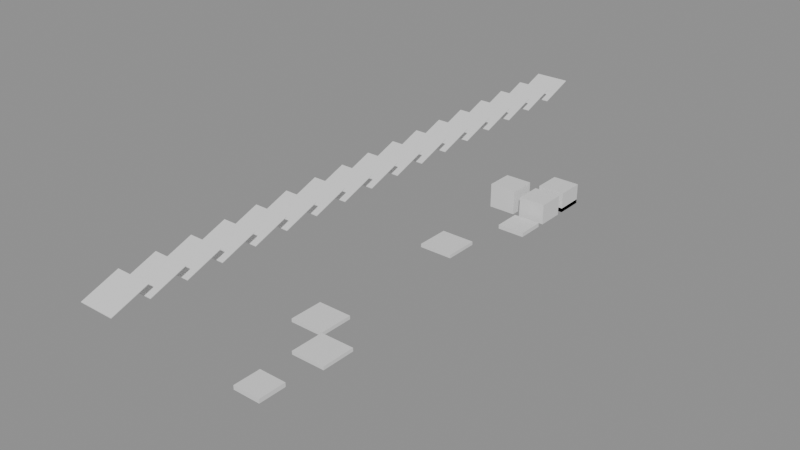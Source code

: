 # Source: building_lego.blend  (saved by Blender 5.0.119; exported with 4.5.12 LTS)
import bpy
from mathutils import Matrix  # noqa: F401  (used for matrix-valued properties, if any)

bpy.ops.wm.read_factory_settings(use_empty=True)
scene = bpy.context.scene
scene.name = 'Scene'

# ---- collections
col_03_pisos_escadas = bpy.data.collections.new('03_Pisos_Escadas'); scene.collection.children.link(col_03_pisos_escadas)
col_04_moveis_decoracoes = bpy.data.collections.new('04_Moveis_Decoracoes'); scene.collection.children.link(col_04_moveis_decoracoes)
col_05_telhado = bpy.data.collections.new('05_Telhado'); scene.collection.children.link(col_05_telhado)

# ---- materials (node trees are filled in below, after node groups)
mat_mat_pisos = bpy.data.materials.new('Mat_Pisos')
mat_mat_moveis = bpy.data.materials.new('Mat_Moveis')
mat_mat_telhado = bpy.data.materials.new('Mat_Telhado')

# ---- material node trees
mat_mat_pisos.use_nodes = True; mat_mat_pisos.node_tree.nodes.clear()
_N = mat_mat_pisos.node_tree.nodes; _L = mat_mat_pisos.node_tree.links
n0 = _N.new('ShaderNodeBsdfPrincipled'); n0.name = 'BSDF - Pré-fundamentado'; n0.location = (-200, 100)
n1 = _N.new('ShaderNodeOutputMaterial'); n1.name = 'Saída de material'; n1.location = (200, 100)
_L.new(n0.outputs[0], n1.inputs[0])
n1.is_active_output = True
mat_mat_moveis.use_nodes = True; mat_mat_moveis.node_tree.nodes.clear()
_N = mat_mat_moveis.node_tree.nodes; _L = mat_mat_moveis.node_tree.links
n0 = _N.new('ShaderNodeBsdfPrincipled'); n0.name = 'BSDF - Pré-fundamentado'; n0.location = (-200, 100)
n1 = _N.new('ShaderNodeOutputMaterial'); n1.name = 'Saída de material'; n1.location = (200, 100)
_L.new(n0.outputs[0], n1.inputs[0])
n1.is_active_output = True
mat_mat_telhado.use_nodes = True; mat_mat_telhado.node_tree.nodes.clear()
_N = mat_mat_telhado.node_tree.nodes; _L = mat_mat_telhado.node_tree.links
n0 = _N.new('ShaderNodeBsdfPrincipled'); n0.name = 'BSDF - Pré-fundamentado'; n0.location = (-200, 100)
n1 = _N.new('ShaderNodeOutputMaterial'); n1.name = 'Saída de material'; n1.location = (200, 100)
_L.new(n0.outputs[0], n1.inputs[0])
n1.is_active_output = True

# ---- meshes
me_piso_grasses_3026_3212_z0 = bpy.data.meshes.new('Piso_grasses_3026_3212_z0')
me_piso_grasses_3026_3212_z0.from_pydata([(-0.5, -0.5, -0.05), (0.5, -0.5, -0.05), (0.5, 0.5, -0.05), (-0.5, 0.5, -0.05), (-0.5, -0.5, 0.05), (0.5, -0.5, 0.05), (0.5, 0.5, 0.05), (-0.5, 0.5, 0.05)], [], [(0, 1, 2, 3), (4, 7, 6, 5), (0, 4, 5, 1), (2, 6, 7, 3), (0, 3, 7, 4), (1, 5, 6, 2)])
me_piso_grasses_3026_3212_z0.materials.append(mat_mat_pisos)
me_piso_grasses_3026_3212_z0.update()
me_piso_flowers_3025_3213_z0 = bpy.data.meshes.new('Piso_flowers_3025_3213_z0')
me_piso_flowers_3025_3213_z0.from_pydata([(-0.5, -0.5, -0.05), (0.5, -0.5, -0.05), (0.5, 0.5, -0.05), (-0.5, 0.5, -0.05), (-0.5, -0.5, 0.05), (0.5, -0.5, 0.05), (0.5, 0.5, 0.05), (-0.5, 0.5, 0.05)], [], [(0, 1, 2, 3), (4, 7, 6, 5), (0, 4, 5, 1), (2, 6, 7, 3), (0, 3, 7, 4), (1, 5, 6, 2)])
me_piso_flowers_3025_3213_z0.materials.append(mat_mat_pisos)
me_piso_flowers_3025_3213_z0.update()
me_piso_grasses_3025_3218_z0 = bpy.data.meshes.new('Piso_grasses_3025_3218_z0')
me_piso_grasses_3025_3218_z0.from_pydata([(-0.5, -0.5, -0.05), (0.5, -0.5, -0.05), (0.5, 0.5, -0.05), (-0.5, 0.5, -0.05), (-0.5, -0.5, 0.05), (0.5, -0.5, 0.05), (0.5, 0.5, 0.05), (-0.5, 0.5, 0.05)], [], [(0, 1, 2, 3), (4, 7, 6, 5), (0, 4, 5, 1), (2, 6, 7, 3), (0, 3, 7, 4), (1, 5, 6, 2)])
me_piso_grasses_3025_3218_z0.materials.append(mat_mat_pisos)
me_piso_grasses_3025_3218_z0.update()
me_movel_flowers_3026_3210_z0 = bpy.data.meshes.new('Movel_flowers_3026_3210_z0')
me_movel_flowers_3026_3210_z0.from_pydata([(-0.4, -0.4, -0.06), (0.4, -0.4, -0.06), (0.4, 0.4, -0.06), (-0.4, 0.4, -0.06), (-0.4, -0.4, 0.06), (0.4, -0.4, 0.06), (0.4, 0.4, 0.06), (-0.4, 0.4, 0.06)], [], [(0, 1, 2, 3), (4, 7, 6, 5), (0, 4, 5, 1), (2, 6, 7, 3), (0, 3, 7, 4), (1, 5, 6, 2)])
me_movel_flowers_3026_3210_z0.materials.append(mat_mat_moveis)
me_movel_flowers_3026_3210_z0.update()
me_movel_flowers_3026_3220_z0 = bpy.data.meshes.new('Movel_flowers_3026_3220_z0')
me_movel_flowers_3026_3220_z0.from_pydata([(-0.4, -0.4, -0.06), (0.4, -0.4, -0.06), (0.4, 0.4, -0.06), (-0.4, 0.4, -0.06), (-0.4, -0.4, 0.06), (0.4, -0.4, 0.06), (0.4, 0.4, 0.06), (-0.4, 0.4, 0.06)], [], [(0, 1, 2, 3), (4, 7, 6, 5), (0, 4, 5, 1), (2, 6, 7, 3), (0, 3, 7, 4), (1, 5, 6, 2)])
me_movel_flowers_3026_3220_z0.materials.append(mat_mat_moveis)
me_movel_flowers_3026_3220_z0.update()
me_movel_cactus_3025_3221_z0 = bpy.data.meshes.new('Movel_cactus_3025_3221_z0')
me_movel_cactus_3025_3221_z0.from_pydata([(-0.4, -0.4, -0.36), (0.4, -0.4, -0.36), (0.4, 0.4, -0.36), (-0.4, 0.4, -0.36), (-0.4, -0.4, 0.36), (0.4, -0.4, 0.36), (0.4, 0.4, 0.36), (-0.4, 0.4, 0.36)], [], [(0, 1, 2, 3), (4, 7, 6, 5), (0, 4, 5, 1), (2, 6, 7, 3), (0, 3, 7, 4), (1, 5, 6, 2)])
me_movel_cactus_3025_3221_z0.materials.append(mat_mat_moveis)
me_movel_cactus_3025_3221_z0.update()
me_movel_cactus_3026_3221_z0 = bpy.data.meshes.new('Movel_cactus_3026_3221_z0')
me_movel_cactus_3026_3221_z0.from_pydata([(-0.4, -0.4, -0.3), (0.4, -0.4, -0.3), (0.4, 0.4, -0.3), (-0.4, 0.4, -0.3), (-0.4, -0.4, 0.3), (0.4, -0.4, 0.3), (0.4, 0.4, 0.3), (-0.4, 0.4, 0.3)], [], [(0, 1, 2, 3), (4, 7, 6, 5), (0, 4, 5, 1), (2, 6, 7, 3), (0, 3, 7, 4), (1, 5, 6, 2)])
me_movel_cactus_3026_3221_z0.materials.append(mat_mat_moveis)
me_movel_cactus_3026_3221_z0.update()
me_movel_flowers_3026_3222_z0 = bpy.data.meshes.new('Movel_flowers_3026_3222_z0')
me_movel_flowers_3026_3222_z0.from_pydata([(-0.4, -0.4, -0.06), (0.4, -0.4, -0.06), (0.4, 0.4, -0.06), (-0.4, 0.4, -0.06), (-0.4, -0.4, 0.06), (0.4, -0.4, 0.06), (0.4, 0.4, 0.06), (-0.4, 0.4, 0.06)], [], [(0, 1, 2, 3), (4, 7, 6, 5), (0, 4, 5, 1), (2, 6, 7, 3), (0, 3, 7, 4), (1, 5, 6, 2)])
me_movel_flowers_3026_3222_z0.materials.append(mat_mat_moveis)
me_movel_flowers_3026_3222_z0.update()
me_movel_cactus_3026_3222_z0 = bpy.data.meshes.new('Movel_cactus_3026_3222_z0')
me_movel_cactus_3026_3222_z0.from_pydata([(-0.4, -0.4, -0.3), (0.4, -0.4, -0.3), (0.4, 0.4, -0.3), (-0.4, 0.4, -0.3), (-0.4, -0.4, 0.3), (0.4, -0.4, 0.3), (0.4, 0.4, 0.3), (-0.4, 0.4, 0.3)], [], [(0, 1, 2, 3), (4, 7, 6, 5), (0, 4, 5, 1), (2, 6, 7, 3), (0, 3, 7, 4), (1, 5, 6, 2)])
me_movel_cactus_3026_3222_z0.materials.append(mat_mat_moveis)
me_movel_cactus_3026_3222_z0.update()
me_telha_3024_3208_z20 = bpy.data.meshes.new('Telha_3024_3208_z20')
me_telha_3024_3208_z20.from_pydata([(-0.5, -0.5, -0.1728), (0.5, -0.5, -0.1728), (0.5, 0.5, 0.1872), (-0.5, 0.5, 0.1872), (-0.5, -0.5, -0.1872), (0.5, -0.5, -0.1872), (0.5, 0.5, 0.1728), (-0.5, 0.5, 0.1728)], [], [(0, 1, 2, 3), (7, 6, 5, 4), (0, 4, 5, 1), (3, 2, 6, 7), (0, 3, 7, 4), (1, 5, 6, 2)])
me_telha_3024_3208_z20.materials.append(mat_mat_telhado)
me_telha_3024_3208_z20.update()
me_telha_3024_3209_z20 = bpy.data.meshes.new('Telha_3024_3209_z20')
me_telha_3024_3209_z20.from_pydata([(-0.5, -0.5, -0.1728), (0.5, -0.5, -0.1728), (0.5, 0.5, 0.1872), (-0.5, 0.5, 0.1872), (-0.5, -0.5, -0.1872), (0.5, -0.5, -0.1872), (0.5, 0.5, 0.1728), (-0.5, 0.5, 0.1728)], [], [(0, 1, 2, 3), (7, 6, 5, 4), (0, 4, 5, 1), (3, 2, 6, 7), (0, 3, 7, 4), (1, 5, 6, 2)])
me_telha_3024_3209_z20.materials.append(mat_mat_telhado)
me_telha_3024_3209_z20.update()
me_telha_3024_3210_z20 = bpy.data.meshes.new('Telha_3024_3210_z20')
me_telha_3024_3210_z20.from_pydata([(-0.5, -0.5, -0.1728), (0.5, -0.5, -0.1728), (0.5, 0.5, 0.1872), (-0.5, 0.5, 0.1872), (-0.5, -0.5, -0.1872), (0.5, -0.5, -0.1872), (0.5, 0.5, 0.1728), (-0.5, 0.5, 0.1728)], [], [(0, 1, 2, 3), (7, 6, 5, 4), (0, 4, 5, 1), (3, 2, 6, 7), (0, 3, 7, 4), (1, 5, 6, 2)])
me_telha_3024_3210_z20.materials.append(mat_mat_telhado)
me_telha_3024_3210_z20.update()
me_telha_3024_3211_z20 = bpy.data.meshes.new('Telha_3024_3211_z20')
me_telha_3024_3211_z20.from_pydata([(-0.5, -0.5, -0.1728), (0.5, -0.5, -0.1728), (0.5, 0.5, 0.1872), (-0.5, 0.5, 0.1872), (-0.5, -0.5, -0.1872), (0.5, -0.5, -0.1872), (0.5, 0.5, 0.1728), (-0.5, 0.5, 0.1728)], [], [(0, 1, 2, 3), (7, 6, 5, 4), (0, 4, 5, 1), (3, 2, 6, 7), (0, 3, 7, 4), (1, 5, 6, 2)])
me_telha_3024_3211_z20.materials.append(mat_mat_telhado)
me_telha_3024_3211_z20.update()
me_telha_3024_3212_z20 = bpy.data.meshes.new('Telha_3024_3212_z20')
me_telha_3024_3212_z20.from_pydata([(-0.5, -0.5, -0.1728), (0.5, -0.5, -0.1728), (0.5, 0.5, 0.1872), (-0.5, 0.5, 0.1872), (-0.5, -0.5, -0.1872), (0.5, -0.5, -0.1872), (0.5, 0.5, 0.1728), (-0.5, 0.5, 0.1728)], [], [(0, 1, 2, 3), (7, 6, 5, 4), (0, 4, 5, 1), (3, 2, 6, 7), (0, 3, 7, 4), (1, 5, 6, 2)])
me_telha_3024_3212_z20.materials.append(mat_mat_telhado)
me_telha_3024_3212_z20.update()
me_telha_3024_3213_z20 = bpy.data.meshes.new('Telha_3024_3213_z20')
me_telha_3024_3213_z20.from_pydata([(-0.5, -0.5, -0.1728), (0.5, -0.5, -0.1728), (0.5, 0.5, 0.1872), (-0.5, 0.5, 0.1872), (-0.5, -0.5, -0.1872), (0.5, -0.5, -0.1872), (0.5, 0.5, 0.1728), (-0.5, 0.5, 0.1728)], [], [(0, 1, 2, 3), (7, 6, 5, 4), (0, 4, 5, 1), (3, 2, 6, 7), (0, 3, 7, 4), (1, 5, 6, 2)])
me_telha_3024_3213_z20.materials.append(mat_mat_telhado)
me_telha_3024_3213_z20.update()
me_telha_3024_3214_z20 = bpy.data.meshes.new('Telha_3024_3214_z20')
me_telha_3024_3214_z20.from_pydata([(-0.5, -0.5, -0.1728), (0.5, -0.5, -0.1728), (0.5, 0.5, 0.1872), (-0.5, 0.5, 0.1872), (-0.5, -0.5, -0.1872), (0.5, -0.5, -0.1872), (0.5, 0.5, 0.1728), (-0.5, 0.5, 0.1728)], [], [(0, 1, 2, 3), (7, 6, 5, 4), (0, 4, 5, 1), (3, 2, 6, 7), (0, 3, 7, 4), (1, 5, 6, 2)])
me_telha_3024_3214_z20.materials.append(mat_mat_telhado)
me_telha_3024_3214_z20.update()
me_telha_3024_3215_z20 = bpy.data.meshes.new('Telha_3024_3215_z20')
me_telha_3024_3215_z20.from_pydata([(-0.5, -0.5, -0.1728), (0.5, -0.5, -0.1728), (0.5, 0.5, 0.1872), (-0.5, 0.5, 0.1872), (-0.5, -0.5, -0.1872), (0.5, -0.5, -0.1872), (0.5, 0.5, 0.1728), (-0.5, 0.5, 0.1728)], [], [(0, 1, 2, 3), (7, 6, 5, 4), (0, 4, 5, 1), (3, 2, 6, 7), (0, 3, 7, 4), (1, 5, 6, 2)])
me_telha_3024_3215_z20.materials.append(mat_mat_telhado)
me_telha_3024_3215_z20.update()
me_telha_3024_3216_z20 = bpy.data.meshes.new('Telha_3024_3216_z20')
me_telha_3024_3216_z20.from_pydata([(-0.5, -0.5, -0.1728), (0.5, -0.5, -0.1728), (0.5, 0.5, 0.1872), (-0.5, 0.5, 0.1872), (-0.5, -0.5, -0.1872), (0.5, -0.5, -0.1872), (0.5, 0.5, 0.1728), (-0.5, 0.5, 0.1728)], [], [(0, 1, 2, 3), (7, 6, 5, 4), (0, 4, 5, 1), (3, 2, 6, 7), (0, 3, 7, 4), (1, 5, 6, 2)])
me_telha_3024_3216_z20.materials.append(mat_mat_telhado)
me_telha_3024_3216_z20.update()
me_telha_3024_3217_z20 = bpy.data.meshes.new('Telha_3024_3217_z20')
me_telha_3024_3217_z20.from_pydata([(-0.5, -0.5, -0.1728), (0.5, -0.5, -0.1728), (0.5, 0.5, 0.1872), (-0.5, 0.5, 0.1872), (-0.5, -0.5, -0.1872), (0.5, -0.5, -0.1872), (0.5, 0.5, 0.1728), (-0.5, 0.5, 0.1728)], [], [(0, 1, 2, 3), (7, 6, 5, 4), (0, 4, 5, 1), (3, 2, 6, 7), (0, 3, 7, 4), (1, 5, 6, 2)])
me_telha_3024_3217_z20.materials.append(mat_mat_telhado)
me_telha_3024_3217_z20.update()
me_telha_3024_3218_z20 = bpy.data.meshes.new('Telha_3024_3218_z20')
me_telha_3024_3218_z20.from_pydata([(-0.5, -0.5, -0.1728), (0.5, -0.5, -0.1728), (0.5, 0.5, 0.1872), (-0.5, 0.5, 0.1872), (-0.5, -0.5, -0.1872), (0.5, -0.5, -0.1872), (0.5, 0.5, 0.1728), (-0.5, 0.5, 0.1728)], [], [(0, 1, 2, 3), (7, 6, 5, 4), (0, 4, 5, 1), (3, 2, 6, 7), (0, 3, 7, 4), (1, 5, 6, 2)])
me_telha_3024_3218_z20.materials.append(mat_mat_telhado)
me_telha_3024_3218_z20.update()
me_telha_3024_3219_z20 = bpy.data.meshes.new('Telha_3024_3219_z20')
me_telha_3024_3219_z20.from_pydata([(-0.5, -0.5, -0.1728), (0.5, -0.5, -0.1728), (0.5, 0.5, 0.1872), (-0.5, 0.5, 0.1872), (-0.5, -0.5, -0.1872), (0.5, -0.5, -0.1872), (0.5, 0.5, 0.1728), (-0.5, 0.5, 0.1728)], [], [(0, 1, 2, 3), (7, 6, 5, 4), (0, 4, 5, 1), (3, 2, 6, 7), (0, 3, 7, 4), (1, 5, 6, 2)])
me_telha_3024_3219_z20.materials.append(mat_mat_telhado)
me_telha_3024_3219_z20.update()
me_telha_3024_3220_z20 = bpy.data.meshes.new('Telha_3024_3220_z20')
me_telha_3024_3220_z20.from_pydata([(-0.5, -0.5, -0.1728), (0.5, -0.5, -0.1728), (0.5, 0.5, 0.1872), (-0.5, 0.5, 0.1872), (-0.5, -0.5, -0.1872), (0.5, -0.5, -0.1872), (0.5, 0.5, 0.1728), (-0.5, 0.5, 0.1728)], [], [(0, 1, 2, 3), (7, 6, 5, 4), (0, 4, 5, 1), (3, 2, 6, 7), (0, 3, 7, 4), (1, 5, 6, 2)])
me_telha_3024_3220_z20.materials.append(mat_mat_telhado)
me_telha_3024_3220_z20.update()
me_telha_3024_3221_z20 = bpy.data.meshes.new('Telha_3024_3221_z20')
me_telha_3024_3221_z20.from_pydata([(-0.5, -0.5, -0.1728), (0.5, -0.5, -0.1728), (0.5, 0.5, 0.1872), (-0.5, 0.5, 0.1872), (-0.5, -0.5, -0.1872), (0.5, -0.5, -0.1872), (0.5, 0.5, 0.1728), (-0.5, 0.5, 0.1728)], [], [(0, 1, 2, 3), (7, 6, 5, 4), (0, 4, 5, 1), (3, 2, 6, 7), (0, 3, 7, 4), (1, 5, 6, 2)])
me_telha_3024_3221_z20.materials.append(mat_mat_telhado)
me_telha_3024_3221_z20.update()
me_telha_3024_3222_z20 = bpy.data.meshes.new('Telha_3024_3222_z20')
me_telha_3024_3222_z20.from_pydata([(-0.5, -0.5, -0.1728), (0.5, -0.5, -0.1728), (0.5, 0.5, 0.1872), (-0.5, 0.5, 0.1872), (-0.5, -0.5, -0.1872), (0.5, -0.5, -0.1872), (0.5, 0.5, 0.1728), (-0.5, 0.5, 0.1728)], [], [(0, 1, 2, 3), (7, 6, 5, 4), (0, 4, 5, 1), (3, 2, 6, 7), (0, 3, 7, 4), (1, 5, 6, 2)])
me_telha_3024_3222_z20.materials.append(mat_mat_telhado)
me_telha_3024_3222_z20.update()
me_telha_3024_3223_z20 = bpy.data.meshes.new('Telha_3024_3223_z20')
me_telha_3024_3223_z20.from_pydata([(-0.5, -0.5, -0.1728), (0.5, -0.5, -0.1728), (0.5, 0.5, 0.1872), (-0.5, 0.5, 0.1872), (-0.5, -0.5, -0.1872), (0.5, -0.5, -0.1872), (0.5, 0.5, 0.1728), (-0.5, 0.5, 0.1728)], [], [(0, 1, 2, 3), (7, 6, 5, 4), (0, 4, 5, 1), (3, 2, 6, 7), (0, 3, 7, 4), (1, 5, 6, 2)])
me_telha_3024_3223_z20.materials.append(mat_mat_telhado)
me_telha_3024_3223_z20.update()
me_telha_3024_3224_z20 = bpy.data.meshes.new('Telha_3024_3224_z20')
me_telha_3024_3224_z20.from_pydata([(-0.5, -0.5, -0.1728), (0.5, -0.5, -0.1728), (0.5, 0.5, 0.1872), (-0.5, 0.5, 0.1872), (-0.5, -0.5, -0.1872), (0.5, -0.5, -0.1872), (0.5, 0.5, 0.1728), (-0.5, 0.5, 0.1728)], [], [(0, 1, 2, 3), (7, 6, 5, 4), (0, 4, 5, 1), (3, 2, 6, 7), (0, 3, 7, 4), (1, 5, 6, 2)])
me_telha_3024_3224_z20.materials.append(mat_mat_telhado)
me_telha_3024_3224_z20.update()

# ---- objects
ob_pisos_lajes = bpy.data.objects.new('Pisos_Lajes', None)
ob_piso_grasses_3026_3212_z0 = bpy.data.objects.new('Piso_grasses_3026_3212_z0', me_piso_grasses_3026_3212_z0)
ob_piso_flowers_3025_3213_z0 = bpy.data.objects.new('Piso_flowers_3025_3213_z0', me_piso_flowers_3025_3213_z0)
ob_piso_grasses_3025_3218_z0 = bpy.data.objects.new('Piso_grasses_3025_3218_z0', me_piso_grasses_3025_3218_z0)
ob_moveis_decoracoes = bpy.data.objects.new('Moveis_Decoracoes', None)
ob_movel_flowers_3026_3210_z0 = bpy.data.objects.new('Movel_flowers_3026_3210_z0', me_movel_flowers_3026_3210_z0)
ob_movel_flowers_3026_3220_z0 = bpy.data.objects.new('Movel_flowers_3026_3220_z0', me_movel_flowers_3026_3220_z0)
ob_movel_cactus_3025_3221_z0 = bpy.data.objects.new('Movel_cactus_3025_3221_z0', me_movel_cactus_3025_3221_z0)
ob_movel_cactus_3026_3221_z0 = bpy.data.objects.new('Movel_cactus_3026_3221_z0', me_movel_cactus_3026_3221_z0)
ob_movel_flowers_3026_3222_z0 = bpy.data.objects.new('Movel_flowers_3026_3222_z0', me_movel_flowers_3026_3222_z0)
ob_movel_cactus_3026_3222_z0 = bpy.data.objects.new('Movel_cactus_3026_3222_z0', me_movel_cactus_3026_3222_z0)
ob_telhado_vertente_sul = bpy.data.objects.new('Telhado_Vertente_Sul', None)
ob_telha_3024_3208_z20 = bpy.data.objects.new('Telha_3024_3208_z20', me_telha_3024_3208_z20)
ob_telha_3024_3209_z20 = bpy.data.objects.new('Telha_3024_3209_z20', me_telha_3024_3209_z20)
ob_telha_3024_3210_z20 = bpy.data.objects.new('Telha_3024_3210_z20', me_telha_3024_3210_z20)
ob_telha_3024_3211_z20 = bpy.data.objects.new('Telha_3024_3211_z20', me_telha_3024_3211_z20)
ob_telha_3024_3212_z20 = bpy.data.objects.new('Telha_3024_3212_z20', me_telha_3024_3212_z20)
ob_telha_3024_3213_z20 = bpy.data.objects.new('Telha_3024_3213_z20', me_telha_3024_3213_z20)
ob_telha_3024_3214_z20 = bpy.data.objects.new('Telha_3024_3214_z20', me_telha_3024_3214_z20)
ob_telha_3024_3215_z20 = bpy.data.objects.new('Telha_3024_3215_z20', me_telha_3024_3215_z20)
ob_telha_3024_3216_z20 = bpy.data.objects.new('Telha_3024_3216_z20', me_telha_3024_3216_z20)
ob_telha_3024_3217_z20 = bpy.data.objects.new('Telha_3024_3217_z20', me_telha_3024_3217_z20)
ob_telha_3024_3218_z20 = bpy.data.objects.new('Telha_3024_3218_z20', me_telha_3024_3218_z20)
ob_telha_3024_3219_z20 = bpy.data.objects.new('Telha_3024_3219_z20', me_telha_3024_3219_z20)
ob_telha_3024_3220_z20 = bpy.data.objects.new('Telha_3024_3220_z20', me_telha_3024_3220_z20)
ob_telha_3024_3221_z20 = bpy.data.objects.new('Telha_3024_3221_z20', me_telha_3024_3221_z20)
ob_telha_3024_3222_z20 = bpy.data.objects.new('Telha_3024_3222_z20', me_telha_3024_3222_z20)
ob_telha_3024_3223_z20 = bpy.data.objects.new('Telha_3024_3223_z20', me_telha_3024_3223_z20)
ob_telha_3024_3224_z20 = bpy.data.objects.new('Telha_3024_3224_z20', me_telha_3024_3224_z20)

# ---- transforms, parenting, visibility, modifiers, constraints
ob_pisos_lajes.location = (0.0, 0.0, 0.0)
ob_pisos_lajes.empty_display_type = 'CUBE'
ob_piso_grasses_3026_3212_z0.parent = ob_pisos_lajes
ob_piso_grasses_3026_3212_z0.location = (1.0, -4.0, -0.05)
ob_piso_flowers_3025_3213_z0.parent = ob_pisos_lajes
ob_piso_flowers_3025_3213_z0.location = (0.0, -3.0, -0.05)
ob_piso_grasses_3025_3218_z0.parent = ob_pisos_lajes
ob_piso_grasses_3025_3218_z0.location = (0.0, 2.0, -0.05)
ob_moveis_decoracoes.location = (0.0, 0.0, 0.0)
ob_moveis_decoracoes.empty_display_type = 'CUBE'
ob_movel_flowers_3026_3210_z0.parent = ob_moveis_decoracoes
ob_movel_flowers_3026_3210_z0.location = (1.0, -6.0, 0.06)
ob_movel_flowers_3026_3220_z0.parent = ob_moveis_decoracoes
ob_movel_flowers_3026_3220_z0.location = (1.0, 4.0, 0.06)
ob_movel_cactus_3025_3221_z0.parent = ob_moveis_decoracoes
ob_movel_cactus_3025_3221_z0.location = (0.0, 5.0, 0.36)
ob_movel_cactus_3026_3221_z0.parent = ob_moveis_decoracoes
ob_movel_cactus_3026_3221_z0.location = (1.0, 5.0, 0.3)
ob_movel_flowers_3026_3222_z0.parent = ob_moveis_decoracoes
ob_movel_flowers_3026_3222_z0.location = (1.0, 6.0, 0.06)
ob_movel_cactus_3026_3222_z0.parent = ob_moveis_decoracoes
ob_movel_cactus_3026_3222_z0.location = (1.0, 6.0, 0.3)
ob_telhado_vertente_sul.location = (-1.0, 0.0, 2.4)
ob_telhado_vertente_sul.empty_display_type = 'CUBE'
ob_telhado_vertente_sul.empty_display_size = 2.0
ob_telha_3024_3208_z20.parent = ob_telhado_vertente_sul
ob_telha_3024_3208_z20.matrix_parent_inverse = Matrix(((1.0, -0.0, 0.0, 1.0), (-0.0, 1.0, -0.0, 0.0), (0.0, -0.0, 1.0, -2.4), (-0.0, 0.0, -0.0, 1.0)))
ob_telha_3024_3208_z20.location = (-1.0, -8.0, 2.573)
ob_telha_3024_3209_z20.parent = ob_telhado_vertente_sul
ob_telha_3024_3209_z20.matrix_parent_inverse = Matrix(((1.0, -0.0, 0.0, 1.0), (-0.0, 1.0, -0.0, 0.0), (0.0, -0.0, 1.0, -2.4), (-0.0, 0.0, -0.0, 1.0)))
ob_telha_3024_3209_z20.location = (-1.0, -7.0, 2.573)
ob_telha_3024_3210_z20.parent = ob_telhado_vertente_sul
ob_telha_3024_3210_z20.matrix_parent_inverse = Matrix(((1.0, -0.0, 0.0, 1.0), (-0.0, 1.0, -0.0, 0.0), (0.0, -0.0, 1.0, -2.4), (-0.0, 0.0, -0.0, 1.0)))
ob_telha_3024_3210_z20.location = (-1.0, -6.0, 2.573)
ob_telha_3024_3211_z20.parent = ob_telhado_vertente_sul
ob_telha_3024_3211_z20.matrix_parent_inverse = Matrix(((1.0, -0.0, 0.0, 1.0), (-0.0, 1.0, -0.0, 0.0), (0.0, -0.0, 1.0, -2.4), (-0.0, 0.0, -0.0, 1.0)))
ob_telha_3024_3211_z20.location = (-1.0, -5.0, 2.573)
ob_telha_3024_3212_z20.parent = ob_telhado_vertente_sul
ob_telha_3024_3212_z20.matrix_parent_inverse = Matrix(((1.0, -0.0, 0.0, 1.0), (-0.0, 1.0, -0.0, 0.0), (0.0, -0.0, 1.0, -2.4), (-0.0, 0.0, -0.0, 1.0)))
ob_telha_3024_3212_z20.location = (-1.0, -4.0, 2.573)
ob_telha_3024_3213_z20.parent = ob_telhado_vertente_sul
ob_telha_3024_3213_z20.matrix_parent_inverse = Matrix(((1.0, -0.0, 0.0, 1.0), (-0.0, 1.0, -0.0, 0.0), (0.0, -0.0, 1.0, -2.4), (-0.0, 0.0, -0.0, 1.0)))
ob_telha_3024_3213_z20.location = (-1.0, -3.0, 2.573)
ob_telha_3024_3214_z20.parent = ob_telhado_vertente_sul
ob_telha_3024_3214_z20.matrix_parent_inverse = Matrix(((1.0, -0.0, 0.0, 1.0), (-0.0, 1.0, -0.0, 0.0), (0.0, -0.0, 1.0, -2.4), (-0.0, 0.0, -0.0, 1.0)))
ob_telha_3024_3214_z20.location = (-1.0, -2.0, 2.573)
ob_telha_3024_3215_z20.parent = ob_telhado_vertente_sul
ob_telha_3024_3215_z20.matrix_parent_inverse = Matrix(((1.0, -0.0, 0.0, 1.0), (-0.0, 1.0, -0.0, 0.0), (0.0, -0.0, 1.0, -2.4), (-0.0, 0.0, -0.0, 1.0)))
ob_telha_3024_3215_z20.location = (-1.0, -1.0, 2.573)
ob_telha_3024_3216_z20.parent = ob_telhado_vertente_sul
ob_telha_3024_3216_z20.matrix_parent_inverse = Matrix(((1.0, -0.0, 0.0, 1.0), (-0.0, 1.0, -0.0, 0.0), (0.0, -0.0, 1.0, -2.4), (-0.0, 0.0, -0.0, 1.0)))
ob_telha_3024_3216_z20.location = (-1.0, 0.0, 2.573)
ob_telha_3024_3217_z20.parent = ob_telhado_vertente_sul
ob_telha_3024_3217_z20.matrix_parent_inverse = Matrix(((1.0, -0.0, 0.0, 1.0), (-0.0, 1.0, -0.0, 0.0), (0.0, -0.0, 1.0, -2.4), (-0.0, 0.0, -0.0, 1.0)))
ob_telha_3024_3217_z20.location = (-1.0, 1.0, 2.573)
ob_telha_3024_3218_z20.parent = ob_telhado_vertente_sul
ob_telha_3024_3218_z20.matrix_parent_inverse = Matrix(((1.0, -0.0, 0.0, 1.0), (-0.0, 1.0, -0.0, 0.0), (0.0, -0.0, 1.0, -2.4), (-0.0, 0.0, -0.0, 1.0)))
ob_telha_3024_3218_z20.location = (-1.0, 2.0, 2.573)
ob_telha_3024_3219_z20.parent = ob_telhado_vertente_sul
ob_telha_3024_3219_z20.matrix_parent_inverse = Matrix(((1.0, -0.0, 0.0, 1.0), (-0.0, 1.0, -0.0, 0.0), (0.0, -0.0, 1.0, -2.4), (-0.0, 0.0, -0.0, 1.0)))
ob_telha_3024_3219_z20.location = (-1.0, 3.0, 2.573)
ob_telha_3024_3220_z20.parent = ob_telhado_vertente_sul
ob_telha_3024_3220_z20.matrix_parent_inverse = Matrix(((1.0, -0.0, 0.0, 1.0), (-0.0, 1.0, -0.0, 0.0), (0.0, -0.0, 1.0, -2.4), (-0.0, 0.0, -0.0, 1.0)))
ob_telha_3024_3220_z20.location = (-1.0, 4.0, 2.573)
ob_telha_3024_3221_z20.parent = ob_telhado_vertente_sul
ob_telha_3024_3221_z20.matrix_parent_inverse = Matrix(((1.0, -0.0, 0.0, 1.0), (-0.0, 1.0, -0.0, 0.0), (0.0, -0.0, 1.0, -2.4), (-0.0, 0.0, -0.0, 1.0)))
ob_telha_3024_3221_z20.location = (-1.0, 5.0, 2.573)
ob_telha_3024_3222_z20.parent = ob_telhado_vertente_sul
ob_telha_3024_3222_z20.matrix_parent_inverse = Matrix(((1.0, -0.0, 0.0, 1.0), (-0.0, 1.0, -0.0, 0.0), (0.0, -0.0, 1.0, -2.4), (-0.0, 0.0, -0.0, 1.0)))
ob_telha_3024_3222_z20.location = (-1.0, 6.0, 2.573)
ob_telha_3024_3223_z20.parent = ob_telhado_vertente_sul
ob_telha_3024_3223_z20.matrix_parent_inverse = Matrix(((1.0, -0.0, 0.0, 1.0), (-0.0, 1.0, -0.0, 0.0), (0.0, -0.0, 1.0, -2.4), (-0.0, 0.0, -0.0, 1.0)))
ob_telha_3024_3223_z20.location = (-1.0, 7.0, 2.573)
ob_telha_3024_3224_z20.parent = ob_telhado_vertente_sul
ob_telha_3024_3224_z20.matrix_parent_inverse = Matrix(((1.0, -0.0, 0.0, 1.0), (-0.0, 1.0, -0.0, 0.0), (0.0, -0.0, 1.0, -2.4), (-0.0, 0.0, -0.0, 1.0)))
ob_telha_3024_3224_z20.location = (-1.0, 8.0, 2.573)

# ---- collection membership
col_03_pisos_escadas.objects.link(ob_pisos_lajes)
col_03_pisos_escadas.objects.link(ob_piso_grasses_3026_3212_z0)
col_03_pisos_escadas.objects.link(ob_piso_flowers_3025_3213_z0)
col_03_pisos_escadas.objects.link(ob_piso_grasses_3025_3218_z0)
col_04_moveis_decoracoes.objects.link(ob_moveis_decoracoes)
col_04_moveis_decoracoes.objects.link(ob_movel_flowers_3026_3210_z0)
col_04_moveis_decoracoes.objects.link(ob_movel_flowers_3026_3220_z0)
col_04_moveis_decoracoes.objects.link(ob_movel_cactus_3025_3221_z0)
col_04_moveis_decoracoes.objects.link(ob_movel_cactus_3026_3221_z0)
col_04_moveis_decoracoes.objects.link(ob_movel_flowers_3026_3222_z0)
col_04_moveis_decoracoes.objects.link(ob_movel_cactus_3026_3222_z0)
col_05_telhado.objects.link(ob_telhado_vertente_sul)
col_05_telhado.objects.link(ob_telha_3024_3208_z20)
col_05_telhado.objects.link(ob_telha_3024_3209_z20)
col_05_telhado.objects.link(ob_telha_3024_3210_z20)
col_05_telhado.objects.link(ob_telha_3024_3211_z20)
col_05_telhado.objects.link(ob_telha_3024_3212_z20)
col_05_telhado.objects.link(ob_telha_3024_3213_z20)
col_05_telhado.objects.link(ob_telha_3024_3214_z20)
col_05_telhado.objects.link(ob_telha_3024_3215_z20)
col_05_telhado.objects.link(ob_telha_3024_3216_z20)
col_05_telhado.objects.link(ob_telha_3024_3217_z20)
col_05_telhado.objects.link(ob_telha_3024_3218_z20)
col_05_telhado.objects.link(ob_telha_3024_3219_z20)
col_05_telhado.objects.link(ob_telha_3024_3220_z20)
col_05_telhado.objects.link(ob_telha_3024_3221_z20)
col_05_telhado.objects.link(ob_telha_3024_3222_z20)
col_05_telhado.objects.link(ob_telha_3024_3223_z20)
col_05_telhado.objects.link(ob_telha_3024_3224_z20)

# ---- scene / render settings (as saved in the file)
scene.frame_start = 1; scene.frame_end = 250; scene.frame_set(1)
scene.render.engine = 'BLENDER_EEVEE_NEXT'
scene.render.bake_bias = 0.0
scene.render.bake_samples = 0
scene.cycles.sampling_pattern = 'TABULATED_SOBOL'
scene.eevee.use_volume_custom_range = False
bpy.context.view_layer.update()

# ---- added for rendering (the .blend has no active camera and no usable light): camera, sun + grey world if the file has none
cam_auto = bpy.data.cameras.new('AutoCamera')
cam_auto.lens = 50.0
cam_auto.sensor_width = 36.0
cam_auto.clip_end = 1000.0
ob_auto_camera = bpy.data.objects.new('AutoCamera', cam_auto)
scene.collection.objects.link(ob_auto_camera)
ob_auto_camera.location = (16.1896, -19.4275, 14.2817)
ob_auto_camera.rotation_euler = (1.09748, -7.21219e-08, 0.694738)
scene.camera = ob_auto_camera
light_auto_sun = bpy.data.lights.new('AutoSun', 'SUN')
light_auto_sun.energy = 3.0
light_auto_sun.angle = 0.0523599
ob_auto_sun = bpy.data.objects.new('AutoSun', light_auto_sun)
scene.collection.objects.link(ob_auto_sun)
ob_auto_sun.rotation_euler = (0.872665, 0.174533, 0.523599)
if scene.world is None:
    world_auto = bpy.data.worlds.new('AutoWorld')
    world_auto.color = (0.3, 0.3, 0.3)
    scene.world = world_auto
bpy.context.view_layer.update()
